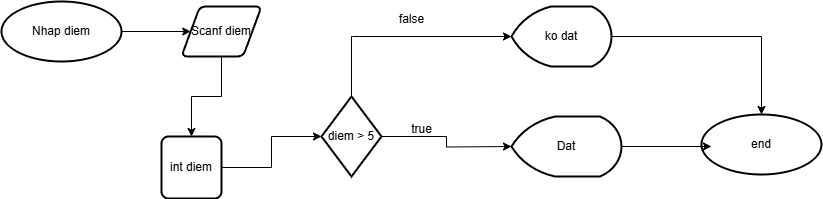

The diagram above was exported from draw.io. Its source (the exported page's mxGraphModel, read from the mxfile embedded in the PNG):
<mxGraphModel dx="1578" dy="390" grid="1" gridSize="10" guides="1" tooltips="1" connect="1" arrows="1" fold="1" page="1" pageScale="1" pageWidth="850" pageHeight="1100" math="0" shadow="0">
  <root>
    <mxCell id="0" />
    <mxCell id="1" parent="0" />
    <mxCell id="UbkMghXz4nUbj46d38Ch-2" style="edgeStyle=orthogonalEdgeStyle;rounded=0;orthogonalLoop=1;jettySize=auto;html=1;" parent="1" source="S76B5fLSaqc79eqEg7Jc-1" edge="1" target="UbkMghXz4nUbj46d38Ch-3">
      <mxGeometry relative="1" as="geometry">
        <mxPoint x="260" y="210" as="targetPoint" />
      </mxGeometry>
    </mxCell>
    <mxCell id="UbkMghXz4nUbj46d38Ch-1" value="Nhap diem" style="strokeWidth=2;html=1;shape=mxgraph.flowchart.start_1;whiteSpace=wrap;" parent="1" vertex="1">
      <mxGeometry x="-40" y="85" width="120" height="60" as="geometry" />
    </mxCell>
    <mxCell id="UbkMghXz4nUbj46d38Ch-4" style="edgeStyle=orthogonalEdgeStyle;rounded=0;orthogonalLoop=1;jettySize=auto;html=1;" parent="1" source="UbkMghXz4nUbj46d38Ch-3" edge="1">
      <mxGeometry relative="1" as="geometry">
        <mxPoint x="470" y="230" as="targetPoint" />
      </mxGeometry>
    </mxCell>
    <mxCell id="UbkMghXz4nUbj46d38Ch-7" style="edgeStyle=orthogonalEdgeStyle;rounded=0;orthogonalLoop=1;jettySize=auto;html=1;" parent="1" source="UbkMghXz4nUbj46d38Ch-3" target="UbkMghXz4nUbj46d38Ch-8" edge="1">
      <mxGeometry relative="1" as="geometry">
        <mxPoint x="470" y="120" as="targetPoint" />
        <Array as="points">
          <mxPoint x="310" y="120" />
          <mxPoint x="311" y="120" />
        </Array>
      </mxGeometry>
    </mxCell>
    <mxCell id="UbkMghXz4nUbj46d38Ch-3" value="diem &amp;gt; 5" style="strokeWidth=2;html=1;shape=mxgraph.flowchart.decision;whiteSpace=wrap;" parent="1" vertex="1">
      <mxGeometry x="280" y="180" width="60" height="80" as="geometry" />
    </mxCell>
    <mxCell id="UbkMghXz4nUbj46d38Ch-5" value="Dat" style="strokeWidth=2;html=1;shape=mxgraph.flowchart.display;whiteSpace=wrap;" parent="1" vertex="1">
      <mxGeometry x="470" y="200" width="110" height="60" as="geometry" />
    </mxCell>
    <mxCell id="UbkMghXz4nUbj46d38Ch-6" value="true" style="text;html=1;align=center;verticalAlign=middle;resizable=0;points=[];autosize=1;strokeColor=none;fillColor=none;" parent="1" vertex="1">
      <mxGeometry x="360" y="198" width="40" height="30" as="geometry" />
    </mxCell>
    <mxCell id="UbkMghXz4nUbj46d38Ch-12" style="edgeStyle=orthogonalEdgeStyle;rounded=0;orthogonalLoop=1;jettySize=auto;html=1;entryX=0.5;entryY=0;entryDx=0;entryDy=0;entryPerimeter=0;" parent="1" source="UbkMghXz4nUbj46d38Ch-8" target="UbkMghXz4nUbj46d38Ch-10" edge="1">
      <mxGeometry relative="1" as="geometry">
        <mxPoint x="720" y="120" as="targetPoint" />
      </mxGeometry>
    </mxCell>
    <mxCell id="UbkMghXz4nUbj46d38Ch-8" value="ko dat" style="strokeWidth=2;html=1;shape=mxgraph.flowchart.display;whiteSpace=wrap;" parent="1" vertex="1">
      <mxGeometry x="470" y="90" width="100" height="60" as="geometry" />
    </mxCell>
    <mxCell id="UbkMghXz4nUbj46d38Ch-9" value="false" style="text;html=1;align=center;verticalAlign=middle;resizable=0;points=[];autosize=1;strokeColor=none;fillColor=none;" parent="1" vertex="1">
      <mxGeometry x="345" y="88" width="50" height="30" as="geometry" />
    </mxCell>
    <mxCell id="UbkMghXz4nUbj46d38Ch-10" value="end" style="strokeWidth=2;html=1;shape=mxgraph.flowchart.start_1;whiteSpace=wrap;" parent="1" vertex="1">
      <mxGeometry x="660" y="198" width="120" height="60" as="geometry" />
    </mxCell>
    <mxCell id="UbkMghXz4nUbj46d38Ch-11" style="edgeStyle=orthogonalEdgeStyle;rounded=0;orthogonalLoop=1;jettySize=auto;html=1;entryX=0.083;entryY=0.533;entryDx=0;entryDy=0;entryPerimeter=0;" parent="1" source="UbkMghXz4nUbj46d38Ch-5" target="UbkMghXz4nUbj46d38Ch-10" edge="1">
      <mxGeometry relative="1" as="geometry" />
    </mxCell>
    <mxCell id="S76B5fLSaqc79eqEg7Jc-2" value="" style="edgeStyle=orthogonalEdgeStyle;rounded=0;orthogonalLoop=1;jettySize=auto;html=1;" parent="1" source="S76B5fLSaqc79eqEg7Jc-4" target="S76B5fLSaqc79eqEg7Jc-1" edge="1">
      <mxGeometry relative="1" as="geometry">
        <mxPoint x="260" y="230" as="targetPoint" />
        <mxPoint x="90" y="140" as="sourcePoint" />
      </mxGeometry>
    </mxCell>
    <mxCell id="S76B5fLSaqc79eqEg7Jc-1" value="int diem" style="rounded=1;whiteSpace=wrap;html=1;absoluteArcSize=1;arcSize=14;strokeWidth=2;" parent="1" vertex="1">
      <mxGeometry x="120" y="220" width="60" height="62" as="geometry" />
    </mxCell>
    <mxCell id="S76B5fLSaqc79eqEg7Jc-5" value="" style="edgeStyle=orthogonalEdgeStyle;rounded=0;orthogonalLoop=1;jettySize=auto;html=1;" parent="1" source="UbkMghXz4nUbj46d38Ch-1" target="S76B5fLSaqc79eqEg7Jc-4" edge="1">
      <mxGeometry relative="1" as="geometry">
        <mxPoint x="190" y="119" as="targetPoint" />
        <mxPoint x="90" y="140" as="sourcePoint" />
      </mxGeometry>
    </mxCell>
    <mxCell id="S76B5fLSaqc79eqEg7Jc-4" value="Scanf diem" style="shape=parallelogram;html=1;strokeWidth=2;perimeter=parallelogramPerimeter;whiteSpace=wrap;rounded=1;arcSize=12;size=0.23;" parent="1" vertex="1">
      <mxGeometry x="140" y="90" width="80" height="50" as="geometry" />
    </mxCell>
  </root>
</mxGraphModel>